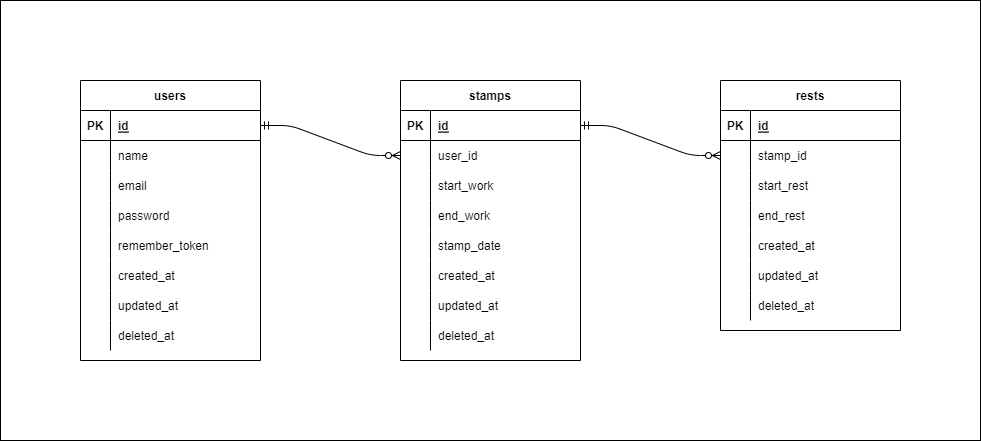

The diagram above was exported from draw.io. Its source (the exported page's mxGraphModel, read from the mxfile embedded in the PNG):
<mxGraphModel dx="694" dy="504" grid="1" gridSize="10" guides="1" tooltips="1" connect="1" arrows="1" fold="1" page="1" pageScale="1" pageWidth="1169" pageHeight="827" math="0" shadow="0">
  <root>
    <mxCell id="0" />
    <mxCell id="1" parent="0" />
    <mxCell id="67" value="" style="rounded=0;whiteSpace=wrap;html=1;" parent="1" vertex="1">
      <mxGeometry width="980" height="440" as="geometry" />
    </mxCell>
    <mxCell id="2" value="users" style="shape=table;startSize=30;container=1;collapsible=1;childLayout=tableLayout;fixedRows=1;rowLines=0;fontStyle=1;align=center;resizeLast=1;" parent="1" vertex="1">
      <mxGeometry x="80" y="80" width="180" height="280" as="geometry" />
    </mxCell>
    <mxCell id="3" value="" style="shape=partialRectangle;collapsible=0;dropTarget=0;pointerEvents=0;fillColor=none;top=0;left=0;bottom=1;right=0;points=[[0,0.5],[1,0.5]];portConstraint=eastwest;" parent="2" vertex="1">
      <mxGeometry y="30" width="180" height="30" as="geometry" />
    </mxCell>
    <mxCell id="4" value="PK" style="shape=partialRectangle;connectable=0;fillColor=none;top=0;left=0;bottom=0;right=0;fontStyle=1;overflow=hidden;" parent="3" vertex="1">
      <mxGeometry width="30" height="30" as="geometry">
        <mxRectangle width="30" height="30" as="alternateBounds" />
      </mxGeometry>
    </mxCell>
    <mxCell id="5" value="id" style="shape=partialRectangle;connectable=0;fillColor=none;top=0;left=0;bottom=0;right=0;align=left;spacingLeft=6;fontStyle=5;overflow=hidden;" parent="3" vertex="1">
      <mxGeometry x="30" width="150" height="30" as="geometry">
        <mxRectangle width="150" height="30" as="alternateBounds" />
      </mxGeometry>
    </mxCell>
    <mxCell id="6" value="" style="shape=partialRectangle;collapsible=0;dropTarget=0;pointerEvents=0;fillColor=none;top=0;left=0;bottom=0;right=0;points=[[0,0.5],[1,0.5]];portConstraint=eastwest;" parent="2" vertex="1">
      <mxGeometry y="60" width="180" height="30" as="geometry" />
    </mxCell>
    <mxCell id="7" value="" style="shape=partialRectangle;connectable=0;fillColor=none;top=0;left=0;bottom=0;right=0;editable=1;overflow=hidden;" parent="6" vertex="1">
      <mxGeometry width="30" height="30" as="geometry">
        <mxRectangle width="30" height="30" as="alternateBounds" />
      </mxGeometry>
    </mxCell>
    <mxCell id="8" value="name" style="shape=partialRectangle;connectable=0;fillColor=none;top=0;left=0;bottom=0;right=0;align=left;spacingLeft=6;overflow=hidden;" parent="6" vertex="1">
      <mxGeometry x="30" width="150" height="30" as="geometry">
        <mxRectangle width="150" height="30" as="alternateBounds" />
      </mxGeometry>
    </mxCell>
    <mxCell id="9" value="" style="shape=partialRectangle;collapsible=0;dropTarget=0;pointerEvents=0;fillColor=none;top=0;left=0;bottom=0;right=0;points=[[0,0.5],[1,0.5]];portConstraint=eastwest;" parent="2" vertex="1">
      <mxGeometry y="90" width="180" height="30" as="geometry" />
    </mxCell>
    <mxCell id="10" value="" style="shape=partialRectangle;connectable=0;fillColor=none;top=0;left=0;bottom=0;right=0;editable=1;overflow=hidden;" parent="9" vertex="1">
      <mxGeometry width="30" height="30" as="geometry">
        <mxRectangle width="30" height="30" as="alternateBounds" />
      </mxGeometry>
    </mxCell>
    <mxCell id="11" value="email" style="shape=partialRectangle;connectable=0;fillColor=none;top=0;left=0;bottom=0;right=0;align=left;spacingLeft=6;overflow=hidden;" parent="9" vertex="1">
      <mxGeometry x="30" width="150" height="30" as="geometry">
        <mxRectangle width="150" height="30" as="alternateBounds" />
      </mxGeometry>
    </mxCell>
    <mxCell id="12" value="" style="shape=partialRectangle;collapsible=0;dropTarget=0;pointerEvents=0;fillColor=none;top=0;left=0;bottom=0;right=0;points=[[0,0.5],[1,0.5]];portConstraint=eastwest;" parent="2" vertex="1">
      <mxGeometry y="120" width="180" height="30" as="geometry" />
    </mxCell>
    <mxCell id="13" value="" style="shape=partialRectangle;connectable=0;fillColor=none;top=0;left=0;bottom=0;right=0;editable=1;overflow=hidden;" parent="12" vertex="1">
      <mxGeometry width="30" height="30" as="geometry">
        <mxRectangle width="30" height="30" as="alternateBounds" />
      </mxGeometry>
    </mxCell>
    <mxCell id="14" value="password" style="shape=partialRectangle;connectable=0;fillColor=none;top=0;left=0;bottom=0;right=0;align=left;spacingLeft=6;overflow=hidden;" parent="12" vertex="1">
      <mxGeometry x="30" width="150" height="30" as="geometry">
        <mxRectangle width="150" height="30" as="alternateBounds" />
      </mxGeometry>
    </mxCell>
    <mxCell id="68" value="" style="shape=partialRectangle;collapsible=0;dropTarget=0;pointerEvents=0;fillColor=none;top=0;left=0;bottom=0;right=0;points=[[0,0.5],[1,0.5]];portConstraint=eastwest;" parent="2" vertex="1">
      <mxGeometry y="150" width="180" height="30" as="geometry" />
    </mxCell>
    <mxCell id="69" value="" style="shape=partialRectangle;connectable=0;fillColor=none;top=0;left=0;bottom=0;right=0;editable=1;overflow=hidden;" parent="68" vertex="1">
      <mxGeometry width="30" height="30" as="geometry">
        <mxRectangle width="30" height="30" as="alternateBounds" />
      </mxGeometry>
    </mxCell>
    <mxCell id="70" value="remember_token" style="shape=partialRectangle;connectable=0;fillColor=none;top=0;left=0;bottom=0;right=0;align=left;spacingLeft=6;overflow=hidden;" parent="68" vertex="1">
      <mxGeometry x="30" width="150" height="30" as="geometry">
        <mxRectangle width="150" height="30" as="alternateBounds" />
      </mxGeometry>
    </mxCell>
    <mxCell id="15" value="" style="shape=partialRectangle;collapsible=0;dropTarget=0;pointerEvents=0;fillColor=none;top=0;left=0;bottom=0;right=0;points=[[0,0.5],[1,0.5]];portConstraint=eastwest;" parent="2" vertex="1">
      <mxGeometry y="180" width="180" height="30" as="geometry" />
    </mxCell>
    <mxCell id="16" value="" style="shape=partialRectangle;connectable=0;fillColor=none;top=0;left=0;bottom=0;right=0;editable=1;overflow=hidden;" parent="15" vertex="1">
      <mxGeometry width="30" height="30" as="geometry">
        <mxRectangle width="30" height="30" as="alternateBounds" />
      </mxGeometry>
    </mxCell>
    <mxCell id="17" value="created_at" style="shape=partialRectangle;connectable=0;fillColor=none;top=0;left=0;bottom=0;right=0;align=left;spacingLeft=6;overflow=hidden;" parent="15" vertex="1">
      <mxGeometry x="30" width="150" height="30" as="geometry">
        <mxRectangle width="150" height="30" as="alternateBounds" />
      </mxGeometry>
    </mxCell>
    <mxCell id="18" value="" style="shape=partialRectangle;collapsible=0;dropTarget=0;pointerEvents=0;fillColor=none;top=0;left=0;bottom=0;right=0;points=[[0,0.5],[1,0.5]];portConstraint=eastwest;" parent="2" vertex="1">
      <mxGeometry y="210" width="180" height="30" as="geometry" />
    </mxCell>
    <mxCell id="19" value="" style="shape=partialRectangle;connectable=0;fillColor=none;top=0;left=0;bottom=0;right=0;editable=1;overflow=hidden;" parent="18" vertex="1">
      <mxGeometry width="30" height="30" as="geometry">
        <mxRectangle width="30" height="30" as="alternateBounds" />
      </mxGeometry>
    </mxCell>
    <mxCell id="20" value="updated_at" style="shape=partialRectangle;connectable=0;fillColor=none;top=0;left=0;bottom=0;right=0;align=left;spacingLeft=6;overflow=hidden;" parent="18" vertex="1">
      <mxGeometry x="30" width="150" height="30" as="geometry">
        <mxRectangle width="150" height="30" as="alternateBounds" />
      </mxGeometry>
    </mxCell>
    <mxCell id="71" value="" style="shape=partialRectangle;collapsible=0;dropTarget=0;pointerEvents=0;fillColor=none;top=0;left=0;bottom=0;right=0;points=[[0,0.5],[1,0.5]];portConstraint=eastwest;" parent="2" vertex="1">
      <mxGeometry y="240" width="180" height="30" as="geometry" />
    </mxCell>
    <mxCell id="72" value="" style="shape=partialRectangle;connectable=0;fillColor=none;top=0;left=0;bottom=0;right=0;editable=1;overflow=hidden;" parent="71" vertex="1">
      <mxGeometry width="30" height="30" as="geometry">
        <mxRectangle width="30" height="30" as="alternateBounds" />
      </mxGeometry>
    </mxCell>
    <mxCell id="73" value="deleted_at" style="shape=partialRectangle;connectable=0;fillColor=none;top=0;left=0;bottom=0;right=0;align=left;spacingLeft=6;overflow=hidden;" parent="71" vertex="1">
      <mxGeometry x="30" width="150" height="30" as="geometry">
        <mxRectangle width="150" height="30" as="alternateBounds" />
      </mxGeometry>
    </mxCell>
    <mxCell id="21" value="stamps" style="shape=table;startSize=30;container=1;collapsible=1;childLayout=tableLayout;fixedRows=1;rowLines=0;fontStyle=1;align=center;resizeLast=1;" parent="1" vertex="1">
      <mxGeometry x="400" y="80" width="180" height="280" as="geometry" />
    </mxCell>
    <mxCell id="22" value="" style="shape=partialRectangle;collapsible=0;dropTarget=0;pointerEvents=0;fillColor=none;top=0;left=0;bottom=1;right=0;points=[[0,0.5],[1,0.5]];portConstraint=eastwest;" parent="21" vertex="1">
      <mxGeometry y="30" width="180" height="30" as="geometry" />
    </mxCell>
    <mxCell id="23" value="PK" style="shape=partialRectangle;connectable=0;fillColor=none;top=0;left=0;bottom=0;right=0;fontStyle=1;overflow=hidden;" parent="22" vertex="1">
      <mxGeometry width="30" height="30" as="geometry">
        <mxRectangle width="30" height="30" as="alternateBounds" />
      </mxGeometry>
    </mxCell>
    <mxCell id="24" value="id" style="shape=partialRectangle;connectable=0;fillColor=none;top=0;left=0;bottom=0;right=0;align=left;spacingLeft=6;fontStyle=5;overflow=hidden;" parent="22" vertex="1">
      <mxGeometry x="30" width="150" height="30" as="geometry">
        <mxRectangle width="150" height="30" as="alternateBounds" />
      </mxGeometry>
    </mxCell>
    <mxCell id="25" value="" style="shape=partialRectangle;collapsible=0;dropTarget=0;pointerEvents=0;fillColor=none;top=0;left=0;bottom=0;right=0;points=[[0,0.5],[1,0.5]];portConstraint=eastwest;" parent="21" vertex="1">
      <mxGeometry y="60" width="180" height="30" as="geometry" />
    </mxCell>
    <mxCell id="26" value="" style="shape=partialRectangle;connectable=0;fillColor=none;top=0;left=0;bottom=0;right=0;editable=1;overflow=hidden;" parent="25" vertex="1">
      <mxGeometry width="30" height="30" as="geometry">
        <mxRectangle width="30" height="30" as="alternateBounds" />
      </mxGeometry>
    </mxCell>
    <mxCell id="27" value="user_id" style="shape=partialRectangle;connectable=0;fillColor=none;top=0;left=0;bottom=0;right=0;align=left;spacingLeft=6;overflow=hidden;" parent="25" vertex="1">
      <mxGeometry x="30" width="150" height="30" as="geometry">
        <mxRectangle width="150" height="30" as="alternateBounds" />
      </mxGeometry>
    </mxCell>
    <mxCell id="28" value="" style="shape=partialRectangle;collapsible=0;dropTarget=0;pointerEvents=0;fillColor=none;top=0;left=0;bottom=0;right=0;points=[[0,0.5],[1,0.5]];portConstraint=eastwest;" parent="21" vertex="1">
      <mxGeometry y="90" width="180" height="30" as="geometry" />
    </mxCell>
    <mxCell id="29" value="" style="shape=partialRectangle;connectable=0;fillColor=none;top=0;left=0;bottom=0;right=0;editable=1;overflow=hidden;" parent="28" vertex="1">
      <mxGeometry width="30" height="30" as="geometry">
        <mxRectangle width="30" height="30" as="alternateBounds" />
      </mxGeometry>
    </mxCell>
    <mxCell id="30" value="start_work" style="shape=partialRectangle;connectable=0;fillColor=none;top=0;left=0;bottom=0;right=0;align=left;spacingLeft=6;overflow=hidden;" parent="28" vertex="1">
      <mxGeometry x="30" width="150" height="30" as="geometry">
        <mxRectangle width="150" height="30" as="alternateBounds" />
      </mxGeometry>
    </mxCell>
    <mxCell id="31" value="" style="shape=partialRectangle;collapsible=0;dropTarget=0;pointerEvents=0;fillColor=none;top=0;left=0;bottom=0;right=0;points=[[0,0.5],[1,0.5]];portConstraint=eastwest;" parent="21" vertex="1">
      <mxGeometry y="120" width="180" height="30" as="geometry" />
    </mxCell>
    <mxCell id="32" value="" style="shape=partialRectangle;connectable=0;fillColor=none;top=0;left=0;bottom=0;right=0;editable=1;overflow=hidden;" parent="31" vertex="1">
      <mxGeometry width="30" height="30" as="geometry">
        <mxRectangle width="30" height="30" as="alternateBounds" />
      </mxGeometry>
    </mxCell>
    <mxCell id="33" value="end_work" style="shape=partialRectangle;connectable=0;fillColor=none;top=0;left=0;bottom=0;right=0;align=left;spacingLeft=6;overflow=hidden;" parent="31" vertex="1">
      <mxGeometry x="30" width="150" height="30" as="geometry">
        <mxRectangle width="150" height="30" as="alternateBounds" />
      </mxGeometry>
    </mxCell>
    <mxCell id="34" value="" style="shape=partialRectangle;collapsible=0;dropTarget=0;pointerEvents=0;fillColor=none;top=0;left=0;bottom=0;right=0;points=[[0,0.5],[1,0.5]];portConstraint=eastwest;" parent="21" vertex="1">
      <mxGeometry y="150" width="180" height="30" as="geometry" />
    </mxCell>
    <mxCell id="35" value="" style="shape=partialRectangle;connectable=0;fillColor=none;top=0;left=0;bottom=0;right=0;editable=1;overflow=hidden;" parent="34" vertex="1">
      <mxGeometry width="30" height="30" as="geometry">
        <mxRectangle width="30" height="30" as="alternateBounds" />
      </mxGeometry>
    </mxCell>
    <mxCell id="36" value="stamp_date" style="shape=partialRectangle;connectable=0;fillColor=none;top=0;left=0;bottom=0;right=0;align=left;spacingLeft=6;overflow=hidden;" parent="34" vertex="1">
      <mxGeometry x="30" width="150" height="30" as="geometry">
        <mxRectangle width="150" height="30" as="alternateBounds" />
      </mxGeometry>
    </mxCell>
    <mxCell id="37" value="" style="shape=partialRectangle;collapsible=0;dropTarget=0;pointerEvents=0;fillColor=none;top=0;left=0;bottom=0;right=0;points=[[0,0.5],[1,0.5]];portConstraint=eastwest;" parent="21" vertex="1">
      <mxGeometry y="180" width="180" height="30" as="geometry" />
    </mxCell>
    <mxCell id="38" value="" style="shape=partialRectangle;connectable=0;fillColor=none;top=0;left=0;bottom=0;right=0;editable=1;overflow=hidden;" parent="37" vertex="1">
      <mxGeometry width="30" height="30" as="geometry">
        <mxRectangle width="30" height="30" as="alternateBounds" />
      </mxGeometry>
    </mxCell>
    <mxCell id="39" value="created_at" style="shape=partialRectangle;connectable=0;fillColor=none;top=0;left=0;bottom=0;right=0;align=left;spacingLeft=6;overflow=hidden;" parent="37" vertex="1">
      <mxGeometry x="30" width="150" height="30" as="geometry">
        <mxRectangle width="150" height="30" as="alternateBounds" />
      </mxGeometry>
    </mxCell>
    <mxCell id="40" value="" style="shape=partialRectangle;collapsible=0;dropTarget=0;pointerEvents=0;fillColor=none;top=0;left=0;bottom=0;right=0;points=[[0,0.5],[1,0.5]];portConstraint=eastwest;" parent="21" vertex="1">
      <mxGeometry y="210" width="180" height="30" as="geometry" />
    </mxCell>
    <mxCell id="41" value="" style="shape=partialRectangle;connectable=0;fillColor=none;top=0;left=0;bottom=0;right=0;editable=1;overflow=hidden;" parent="40" vertex="1">
      <mxGeometry width="30" height="30" as="geometry">
        <mxRectangle width="30" height="30" as="alternateBounds" />
      </mxGeometry>
    </mxCell>
    <mxCell id="42" value="updated_at" style="shape=partialRectangle;connectable=0;fillColor=none;top=0;left=0;bottom=0;right=0;align=left;spacingLeft=6;overflow=hidden;" parent="40" vertex="1">
      <mxGeometry x="30" width="150" height="30" as="geometry">
        <mxRectangle width="150" height="30" as="alternateBounds" />
      </mxGeometry>
    </mxCell>
    <mxCell id="74" value="" style="shape=partialRectangle;collapsible=0;dropTarget=0;pointerEvents=0;fillColor=none;top=0;left=0;bottom=0;right=0;points=[[0,0.5],[1,0.5]];portConstraint=eastwest;" parent="21" vertex="1">
      <mxGeometry y="240" width="180" height="30" as="geometry" />
    </mxCell>
    <mxCell id="75" value="" style="shape=partialRectangle;connectable=0;fillColor=none;top=0;left=0;bottom=0;right=0;editable=1;overflow=hidden;" parent="74" vertex="1">
      <mxGeometry width="30" height="30" as="geometry">
        <mxRectangle width="30" height="30" as="alternateBounds" />
      </mxGeometry>
    </mxCell>
    <mxCell id="76" value="deleted_at" style="shape=partialRectangle;connectable=0;fillColor=none;top=0;left=0;bottom=0;right=0;align=left;spacingLeft=6;overflow=hidden;" parent="74" vertex="1">
      <mxGeometry x="30" width="150" height="30" as="geometry">
        <mxRectangle width="150" height="30" as="alternateBounds" />
      </mxGeometry>
    </mxCell>
    <mxCell id="43" value="rests" style="shape=table;startSize=30;container=1;collapsible=1;childLayout=tableLayout;fixedRows=1;rowLines=0;fontStyle=1;align=center;resizeLast=1;" parent="1" vertex="1">
      <mxGeometry x="720" y="80" width="180" height="250" as="geometry" />
    </mxCell>
    <mxCell id="44" value="" style="shape=partialRectangle;collapsible=0;dropTarget=0;pointerEvents=0;fillColor=none;top=0;left=0;bottom=1;right=0;points=[[0,0.5],[1,0.5]];portConstraint=eastwest;" parent="43" vertex="1">
      <mxGeometry y="30" width="180" height="30" as="geometry" />
    </mxCell>
    <mxCell id="45" value="PK" style="shape=partialRectangle;connectable=0;fillColor=none;top=0;left=0;bottom=0;right=0;fontStyle=1;overflow=hidden;" parent="44" vertex="1">
      <mxGeometry width="30" height="30" as="geometry">
        <mxRectangle width="30" height="30" as="alternateBounds" />
      </mxGeometry>
    </mxCell>
    <mxCell id="46" value="id" style="shape=partialRectangle;connectable=0;fillColor=none;top=0;left=0;bottom=0;right=0;align=left;spacingLeft=6;fontStyle=5;overflow=hidden;" parent="44" vertex="1">
      <mxGeometry x="30" width="150" height="30" as="geometry">
        <mxRectangle width="150" height="30" as="alternateBounds" />
      </mxGeometry>
    </mxCell>
    <mxCell id="47" value="" style="shape=partialRectangle;collapsible=0;dropTarget=0;pointerEvents=0;fillColor=none;top=0;left=0;bottom=0;right=0;points=[[0,0.5],[1,0.5]];portConstraint=eastwest;" parent="43" vertex="1">
      <mxGeometry y="60" width="180" height="30" as="geometry" />
    </mxCell>
    <mxCell id="48" value="" style="shape=partialRectangle;connectable=0;fillColor=none;top=0;left=0;bottom=0;right=0;editable=1;overflow=hidden;" parent="47" vertex="1">
      <mxGeometry width="30" height="30" as="geometry">
        <mxRectangle width="30" height="30" as="alternateBounds" />
      </mxGeometry>
    </mxCell>
    <mxCell id="49" value="stamp_id" style="shape=partialRectangle;connectable=0;fillColor=none;top=0;left=0;bottom=0;right=0;align=left;spacingLeft=6;overflow=hidden;" parent="47" vertex="1">
      <mxGeometry x="30" width="150" height="30" as="geometry">
        <mxRectangle width="150" height="30" as="alternateBounds" />
      </mxGeometry>
    </mxCell>
    <mxCell id="50" value="" style="shape=partialRectangle;collapsible=0;dropTarget=0;pointerEvents=0;fillColor=none;top=0;left=0;bottom=0;right=0;points=[[0,0.5],[1,0.5]];portConstraint=eastwest;" parent="43" vertex="1">
      <mxGeometry y="90" width="180" height="30" as="geometry" />
    </mxCell>
    <mxCell id="51" value="" style="shape=partialRectangle;connectable=0;fillColor=none;top=0;left=0;bottom=0;right=0;editable=1;overflow=hidden;" parent="50" vertex="1">
      <mxGeometry width="30" height="30" as="geometry">
        <mxRectangle width="30" height="30" as="alternateBounds" />
      </mxGeometry>
    </mxCell>
    <mxCell id="52" value="start_rest" style="shape=partialRectangle;connectable=0;fillColor=none;top=0;left=0;bottom=0;right=0;align=left;spacingLeft=6;overflow=hidden;" parent="50" vertex="1">
      <mxGeometry x="30" width="150" height="30" as="geometry">
        <mxRectangle width="150" height="30" as="alternateBounds" />
      </mxGeometry>
    </mxCell>
    <mxCell id="53" value="" style="shape=partialRectangle;collapsible=0;dropTarget=0;pointerEvents=0;fillColor=none;top=0;left=0;bottom=0;right=0;points=[[0,0.5],[1,0.5]];portConstraint=eastwest;" parent="43" vertex="1">
      <mxGeometry y="120" width="180" height="30" as="geometry" />
    </mxCell>
    <mxCell id="54" value="" style="shape=partialRectangle;connectable=0;fillColor=none;top=0;left=0;bottom=0;right=0;editable=1;overflow=hidden;" parent="53" vertex="1">
      <mxGeometry width="30" height="30" as="geometry">
        <mxRectangle width="30" height="30" as="alternateBounds" />
      </mxGeometry>
    </mxCell>
    <mxCell id="55" value="end_rest" style="shape=partialRectangle;connectable=0;fillColor=none;top=0;left=0;bottom=0;right=0;align=left;spacingLeft=6;overflow=hidden;" parent="53" vertex="1">
      <mxGeometry x="30" width="150" height="30" as="geometry">
        <mxRectangle width="150" height="30" as="alternateBounds" />
      </mxGeometry>
    </mxCell>
    <mxCell id="80" value="" style="shape=partialRectangle;collapsible=0;dropTarget=0;pointerEvents=0;fillColor=none;top=0;left=0;bottom=0;right=0;points=[[0,0.5],[1,0.5]];portConstraint=eastwest;" parent="43" vertex="1">
      <mxGeometry y="150" width="180" height="30" as="geometry" />
    </mxCell>
    <mxCell id="81" value="" style="shape=partialRectangle;connectable=0;fillColor=none;top=0;left=0;bottom=0;right=0;editable=1;overflow=hidden;" parent="80" vertex="1">
      <mxGeometry width="30" height="30" as="geometry">
        <mxRectangle width="30" height="30" as="alternateBounds" />
      </mxGeometry>
    </mxCell>
    <mxCell id="82" value="created_at" style="shape=partialRectangle;connectable=0;fillColor=none;top=0;left=0;bottom=0;right=0;align=left;spacingLeft=6;overflow=hidden;" parent="80" vertex="1">
      <mxGeometry x="30" width="150" height="30" as="geometry">
        <mxRectangle width="150" height="30" as="alternateBounds" />
      </mxGeometry>
    </mxCell>
    <mxCell id="62" value="" style="shape=partialRectangle;collapsible=0;dropTarget=0;pointerEvents=0;fillColor=none;top=0;left=0;bottom=0;right=0;points=[[0,0.5],[1,0.5]];portConstraint=eastwest;" parent="43" vertex="1">
      <mxGeometry y="180" width="180" height="30" as="geometry" />
    </mxCell>
    <mxCell id="63" value="" style="shape=partialRectangle;connectable=0;fillColor=none;top=0;left=0;bottom=0;right=0;editable=1;overflow=hidden;" parent="62" vertex="1">
      <mxGeometry width="30" height="30" as="geometry">
        <mxRectangle width="30" height="30" as="alternateBounds" />
      </mxGeometry>
    </mxCell>
    <mxCell id="64" value="updated_at" style="shape=partialRectangle;connectable=0;fillColor=none;top=0;left=0;bottom=0;right=0;align=left;spacingLeft=6;overflow=hidden;" parent="62" vertex="1">
      <mxGeometry x="30" width="150" height="30" as="geometry">
        <mxRectangle width="150" height="30" as="alternateBounds" />
      </mxGeometry>
    </mxCell>
    <mxCell id="77" value="" style="shape=partialRectangle;collapsible=0;dropTarget=0;pointerEvents=0;fillColor=none;top=0;left=0;bottom=0;right=0;points=[[0,0.5],[1,0.5]];portConstraint=eastwest;" parent="43" vertex="1">
      <mxGeometry y="210" width="180" height="30" as="geometry" />
    </mxCell>
    <mxCell id="78" value="" style="shape=partialRectangle;connectable=0;fillColor=none;top=0;left=0;bottom=0;right=0;editable=1;overflow=hidden;" parent="77" vertex="1">
      <mxGeometry width="30" height="30" as="geometry">
        <mxRectangle width="30" height="30" as="alternateBounds" />
      </mxGeometry>
    </mxCell>
    <mxCell id="79" value="deleted_at" style="shape=partialRectangle;connectable=0;fillColor=none;top=0;left=0;bottom=0;right=0;align=left;spacingLeft=6;overflow=hidden;" parent="77" vertex="1">
      <mxGeometry x="30" width="150" height="30" as="geometry">
        <mxRectangle width="150" height="30" as="alternateBounds" />
      </mxGeometry>
    </mxCell>
    <mxCell id="65" value="" style="edgeStyle=entityRelationEdgeStyle;fontSize=12;html=1;endArrow=ERzeroToMany;startArrow=ERmandOne;entryX=0;entryY=0.5;entryDx=0;entryDy=0;exitX=1;exitY=0.5;exitDx=0;exitDy=0;" parent="1" source="3" target="25" edge="1">
      <mxGeometry width="100" height="100" relative="1" as="geometry">
        <mxPoint x="460" y="310" as="sourcePoint" />
        <mxPoint x="560" y="210" as="targetPoint" />
      </mxGeometry>
    </mxCell>
    <mxCell id="66" value="" style="edgeStyle=entityRelationEdgeStyle;fontSize=12;html=1;endArrow=ERzeroToMany;startArrow=ERmandOne;" parent="1" source="22" target="47" edge="1">
      <mxGeometry width="100" height="100" relative="1" as="geometry">
        <mxPoint x="460" y="310" as="sourcePoint" />
        <mxPoint x="560" y="210" as="targetPoint" />
      </mxGeometry>
    </mxCell>
  </root>
</mxGraphModel>